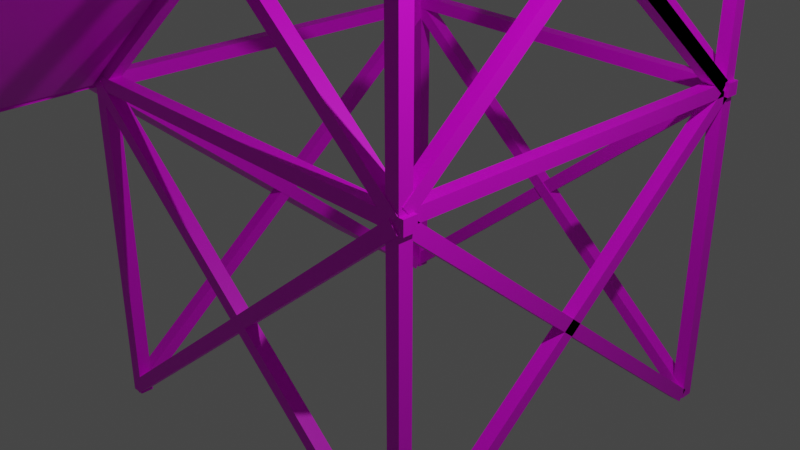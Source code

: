 # Source: firewatchtower.blend  (saved by Blender 3.4.6; exported with 4.5.12 LTS)
import bpy
from mathutils import Matrix  # noqa: F401  (used for matrix-valued properties, if any)

bpy.ops.wm.read_factory_settings(use_empty=True)
scene = bpy.context.scene
scene.name = 'Scene'

# ---- collections
col_collection = bpy.data.collections.new('Collection'); scene.collection.children.link(col_collection)

# ---- images (referenced by path relative to the original .blend; pixels are not part of the script)
import os
ASSET_DIR = os.environ.get("B2B_ASSET_DIR", "")  # directory of the original .blend (textures are referenced by path, not embedded)
HERE = os.path.dirname(os.path.abspath(__file__))  # packed textures are extracted next to this script under _unpacked/

def load_image(name, relpath, width, height, colorspace="sRGB"):
    """Load a texture the original file referenced (path relative to the .blend, or extracted next to this script)."""
    p = next((c for c in (os.path.join(HERE, relpath), os.path.join(ASSET_DIR, relpath)) if relpath and os.path.exists(c)), "")
    if p:
        img = bpy.data.images.load(p, check_existing=True)
        img.name = name
    else:  # same state as the original file: an image datablock whose file is absent (Cycles renders it pink)
        img = bpy.data.images.new(name, width, height)
        img.source = "FILE"
        img.filepath = "//" + (relpath or name)
    img.colorspace_settings.name = colorspace
    return img
img_firwatchtexture_png = load_image('firwatchtexture.png', 'firwatchtexture.png', 1024, 1024, 'sRGB')

# ---- materials (node trees are filled in below, after node groups)
mat_material = bpy.data.materials.new('Material')
mat_material.alpha_threshold = 0.0
mat_material.use_transparent_shadow = False
mat_material.roughness = 0.5
mat_material.line_color = (0.0, 0.0, 0.0, 1.0)

# ---- material node trees
mat_material.use_nodes = True; mat_material.node_tree.nodes.clear()
_N = mat_material.node_tree.nodes; _L = mat_material.node_tree.links
n0 = _N.new('ShaderNodeOutputMaterial'); n0.name = 'Material Output'; n0.location = (300, 300)
n1 = _N.new('ShaderNodeBsdfPrincipled'); n1.name = 'Principled BSDF'; n1.location = (10, 300)
n1.distribution = 'GGX'
n1.subsurface_method = 'RANDOM_WALK_SKIN'
n1.inputs[3].default_value = 1.45
n1.inputs[27].default_value = (0.0, 0.0, 0.0, 1.0)
n1.inputs[28].default_value = 1.0
n2 = _N.new('ShaderNodeTexImage'); n2.name = 'Image Texture'; n2.location = (-396, 219)
n2.image = img_firwatchtexture_png
n2.interpolation = 'Closest'
_L.new(n1.outputs[0], n0.inputs[0])
_L.new(n2.outputs[0], n1.inputs[0])
n0.is_active_output = True

# ---- world
world_world = bpy.data.worlds.new('World'); scene.world = world_world
world_world.use_nodes = True; world_world.node_tree.nodes.clear()
_N = world_world.node_tree.nodes; _L = world_world.node_tree.links
n0 = _N.new('ShaderNodeOutputWorld'); n0.name = 'World Output'; n0.location = (300, 300)
n1 = _N.new('ShaderNodeBackground'); n1.name = 'Background'; n1.location = (10, 300)
n1.inputs[0].default_value = (0.05088, 0.05088, 0.05088, 1.0)
_L.new(n1.outputs[0], n0.inputs[0])
n0.is_active_output = True
world_world.color = (0.05088, 0.05088, 0.05088)
world_world.use_sun_shadow = False
world_world.sun_shadow_jitter_overblur = 0.0

# ---- cameras
cam_camera = bpy.data.cameras.new('Camera')
cam_camera.clip_end = 100.0
cam_camera.ortho_scale = 7.314

# ---- lights
light_light = bpy.data.lights.new('Light', 'POINT')
light_light.transmission_factor = 0.0
light_light.energy = 1000.0
light_light.shadow_soft_size = 0.1
light_light.shadow_maximum_resolution = 0.006
light_light.use_absolute_resolution = True

# ---- meshes
me_cube = bpy.data.meshes.new('Cube')
me_cube.from_pydata([(1.0, 1.0, 1.0), (1.0, 1.0, -1.0), (1.0, -1.0, 1.0), (1.0, -1.0, -1.0), (-1.0, 1.0, 1.0), (-1.0, 1.0, -1.0), (-1.0, -1.0, 1.0), (-1.0, -1.0, -1.0), (-56.81, 1.0, 1.0), (-56.81, 1.0, -1.0), (-56.81, -1.0, 1.0), (-56.81, -1.0, -1.0), (-58.81, 1.0, 1.0), (-58.81, 1.0, -1.0), (-58.81, -1.0, 1.0), (-58.81, -1.0, -1.0), (-56.81, 60.6, 1.0), (-56.81, 60.6, -1.0), (-56.81, 58.6, 1.0), (-56.81, 58.6, -1.0), (-58.81, 60.6, 1.0), (-58.81, 60.6, -1.0), (-58.81, 58.6, 1.0), (-58.81, 58.6, -1.0), (1.01, 60.6, 1.0), (1.01, 60.6, -1.0), (1.01, 58.6, 1.0), (1.01, 58.6, -1.0), (-0.9898, 60.6, 1.0), (-0.9898, 60.6, -1.0), (-0.9898, 58.6, 1.0), (-0.9898, 58.6, -1.0), (1.01, 60.56, -0.02445), (1.01, -0.9696, -0.01555), (1.01, 60.57, 0.01555), (1.01, -0.9607, 0.02445), (-0.9898, 60.56, -0.02445), (-0.9898, -0.9696, -0.01555), (-0.9898, 60.57, 0.01555), (-0.9898, -0.9607, 0.02445), (1.01, 57.84, -0.0117), (1.01, -0.5456, 0.968), (1.01, 59.12, 0.01898), (1.01, 0.7378, 0.9987), (-0.9898, 57.84, -0.0117), (-0.9898, -0.5456, 0.968), (-0.9898, 59.12, 0.01898), (-0.9898, 0.7378, 0.9987), (1.01, 57.84, -0.0117), (1.01, -0.5406, 0.968), (1.01, 59.13, 0.01898), (1.01, 0.7427, 0.9987), (-0.9898, 57.84, -0.0117), (-0.9898, -0.5406, 0.968), (-0.9898, 59.13, 0.01898), (-0.9898, 0.7427, 0.9987), (-56.9, 57.84, -0.0117), (-56.9, -0.5406, 0.968), (-56.9, 59.13, 0.01898), (-56.9, 0.7427, 0.9987), (-58.9, 57.84, -0.0117), (-58.9, -0.5406, 0.968), (-58.9, 59.13, 0.01898), (-58.9, 0.7427, 0.9987), (-0.3398, -1.104, -0.01194), (-58.71, -0.9428, 0.968), (0.9438, -1.121, 0.01873), (-57.43, -0.9607, 0.9987), (-0.325, 0.8963, -0.01172), (-58.7, 1.057, 0.9682), (0.9586, 0.8784, 0.01895), (-57.41, 1.039, 0.9989), (-57.41, 60.69, 0.9989), (0.9586, 60.53, 0.01895), (-58.7, 60.71, 0.9682), (-0.325, 60.54, -0.01172), (-57.43, 58.69, 0.9987), (0.9438, 58.53, 0.01873), (-58.71, 58.71, 0.968), (-0.3398, 58.54, -0.01194), (-56.97, 60.56, -0.02445), (-56.97, -0.9696, -0.01555), (-56.97, 60.57, 0.01555), (-56.97, -0.9607, 0.02445), (-58.97, 60.56, -0.02445), (-58.97, -0.9696, -0.01555), (-58.97, 60.57, 0.01555), (-58.97, -0.9607, 0.02445), (1.651, -0.9793, -0.02445), (-59.88, -1.014, -0.01555), (1.66, -0.9793, 0.01555), (-59.87, -1.014, 0.02445), (1.65, 1.021, -0.02445), (-59.88, 0.9857, -0.01555), (1.659, 1.021, 0.01555), (-59.87, 0.9857, 0.02445), (1.651, 58.61, -0.02445), (-59.88, 58.58, -0.01555), (1.66, 58.61, 0.01555), (-59.87, 58.58, 0.02445), (1.65, 60.61, -0.02445), (-59.88, 60.58, -0.01555), (1.659, 60.61, 0.01555), (-59.87, 60.58, 0.02445), (1.651, 58.61, 0.961), (-59.88, 58.58, 0.9699), (1.66, 58.61, 1.001), (-59.87, 58.58, 1.01), (1.65, 60.61, 0.961), (-59.88, 60.58, 0.9699), (1.659, 60.61, 1.001), (-59.87, 60.58, 1.01), (22.77, -1.725, 1.004), (-81.34, -1.76, 1.013), (22.78, -1.725, 1.099), (-81.33, -1.76, 1.108), (22.77, 82.55, 1.004), (-81.34, 82.51, 1.013), (22.78, 82.55, 1.099), (-81.33, 82.51, 1.108), (1.01, 57.84, -1.004), (1.01, -0.5456, -0.02427), (1.01, 59.12, -0.9733), (1.01, 0.7378, 0.006413), (-0.9898, 57.84, -1.004), (-0.9898, -0.5456, -0.02427), (-0.9898, 59.12, -0.9733), (-0.9898, 0.7378, 0.006413), (-56.87, 57.84, -1.004), (-56.87, -0.5456, -0.02427), (-56.87, 59.12, -0.9733), (-56.87, 0.7378, 0.006413), (-58.87, 57.84, -1.004), (-58.87, -0.5456, -0.02427), (-58.87, 59.12, -0.9733), (-58.87, 0.7378, 0.006413), (-57.41, 60.69, 0.008055), (0.9586, 60.53, -0.9719), (-58.7, 60.71, -0.02262), (-0.325, 60.54, -1.003), (-57.43, 58.69, 0.007835), (0.9438, 58.53, -0.9721), (-58.71, 58.71, -0.02284), (-0.3398, 58.54, -1.003), (-58.6, 60.65, 0.01989), (-0.1548, 60.49, 0.998), (-57.32, 60.67, -0.01075), (1.131, 60.51, 0.9674), (-58.59, 58.65, 0.01956), (-0.1465, 58.49, 0.9977), (-57.31, 58.67, -0.01108), (1.139, 58.51, 0.9671), (-58.6, 1.042, 0.01989), (-0.1548, 0.8813, 0.998), (-57.32, 1.06, -0.01075), (1.131, 0.8992, 0.9674), (-58.59, -0.9578, 0.01956), (-0.1465, -1.119, 0.9977), (-57.31, -0.9399, -0.01108), (1.139, -1.101, 0.9671), (-58.9, -0.5261, 0.03536), (-58.9, 57.82, 1.016), (-58.9, 0.7626, 0.004773), (-58.9, 59.11, 0.9853), (-56.9, -0.5261, 0.03536), (-56.9, 57.82, 1.016), (-56.9, 0.7626, 0.004773), (-56.9, 59.11, 0.9853), (-0.8902, -0.5261, 0.03536), (-0.8902, 57.82, 1.016), (-0.8902, 0.7626, 0.004773), (-0.8902, 59.11, 0.9853), (1.11, -0.5261, 0.03536), (1.11, 57.82, 1.016), (1.11, 0.7626, 0.004773), (1.11, 59.11, 0.9853), (1.01, 59.53, -0.03455), (1.01, 0.3105, -0.994), (1.01, 58.27, -0.003501), (1.01, -0.9507, -0.963), (-0.9898, 59.53, -0.03455), (-0.9898, 0.3105, -0.994), (-0.9898, 58.27, -0.003501), (-0.9898, -0.9507, -0.963), (-56.95, 59.53, -0.03455), (-56.95, 0.3105, -0.994), (-56.95, 58.27, -0.003501), (-56.95, -0.9507, -0.963), (-58.95, 59.53, -0.03455), (-58.95, 0.3105, -0.994), (-58.95, 58.27, -0.003501), (-58.95, -0.9507, -0.963), (-57.41, 0.9122, 0.008055), (0.9586, 0.7514, -0.9719), (-58.7, 0.9301, -0.02262), (-0.325, 0.7693, -1.003), (-57.43, -1.088, 0.007835), (0.9438, -1.249, -0.9721), (-58.71, -1.07, -0.02284), (-0.3398, -1.231, -1.003), (-58.75, 0.9122, -0.971), (-0.2998, 0.7514, 0.007193), (-57.46, 0.9301, -1.002), (0.9858, 0.7693, -0.02345), (-58.74, -1.088, -0.9713), (-0.2916, -1.249, 0.006864), (-57.45, -1.07, -1.002), (0.994, -1.231, -0.02378), (-58.75, 60.85, -0.971), (-0.2998, 60.69, 0.007193), (-57.46, 60.87, -1.002), (0.9858, 60.71, -0.02345), (-58.74, 58.85, -0.9713), (-0.2916, 58.69, 0.006864), (-57.45, 58.87, -1.002), (0.994, 58.71, -0.02378), (1.651, -0.7277, 0.961), (-59.88, -0.7627, 0.9699), (1.66, -0.7277, 1.001), (-59.87, -0.7627, 1.01), (1.65, 1.272, 0.961), (-59.88, 1.237, 0.9699), (1.659, 1.272, 1.001), (-59.87, 1.237, 1.01), (1.43, 60.75, 0.961), (1.952, -0.7726, 0.9699), (1.43, 60.76, 1.001), (1.952, -0.7637, 1.01), (-0.5694, 60.73, 0.961), (-0.04796, -0.7895, 0.9699), (-0.5695, 60.74, 1.001), (-0.04804, -0.7806, 1.01), (-57.14, 60.75, 0.961), (-56.62, -0.7726, 0.9699), (-57.14, 60.76, 1.001), (-56.62, -0.7637, 1.01), (-59.14, 60.73, 0.961), (-58.62, -0.7895, 0.9699), (-59.14, 60.74, 1.001), (-58.62, -0.7806, 1.01), (0.9992, -1.66, 1.104), (-59.57, -1.68, 1.112), (1.004, -0.763, 1.695), (-58.22, -0.7833, 1.704), (0.9986, 60.13, 1.104), (-59.57, 60.11, 1.112), (1.004, 59.63, 1.695), (-58.22, 59.61, 1.704), (-69.73, 70.71, 1.752), (13.0, 70.74, 1.743), (-69.73, 70.71, 1.707), (13.0, 70.74, 1.698), (-69.72, -14.13, 1.752), (13.0, -14.11, 1.743), (-69.73, -14.13, 1.707), (13.0, -14.11, 1.698), (-69.58, -14.13, 1.752), (13.0, 69.8, 1.743), (-69.73, 70.22, 1.752), (-28.24, 28.16, 2.005), (-59.0, 57.84, -1.004), (-59.0, -0.5456, -0.02427), (-59.0, 59.12, -0.9733), (-59.0, 0.7378, 0.006413), (-80.02, 57.84, -1.004), (-80.02, -0.5456, -0.02427), (-80.02, 59.12, -0.9733), (-80.02, 0.7378, 0.006413), (-59.67, 0.6574, -0.02178), (-59.67, -22.43, -0.0245), (-59.67, 0.5855, 0.01819), (-59.67, -22.5, 0.01548), (-79.78, 0.6574, -0.02178), (-79.78, -22.43, -0.0245), (-79.78, 0.5855, 0.01819), (-79.78, -22.5, 0.01548), (-58.78, -1.502, -0.007757), (-0.1319, -1.655, 0.9859), (-60.06, -1.495, 0.02292), (-1.412, -1.69, 1.014), (-58.89, -22.52, -0.007757), (-0.2492, -22.68, 0.9859), (-60.18, -22.52, 0.02292), (-1.533, -22.67, 1.017), (-81.33, -1.915, 1.108), (-36.45, -1.88, 1.099), (-81.34, -1.915, 1.013), (-36.46, -1.88, 1.004), (0.885, -1.975, 1.006), (-81.33, -23.25, 1.108), (-36.45, -23.22, 1.099), (-81.34, -23.25, 1.013), (-36.46, -23.22, 1.004), (-1.392, -1.776, 1.105), (22.82, -1.698, 1.099), (-1.403, -1.733, 1.013), (22.81, -1.698, 1.004), (-1.39, -23.12, 1.105), (22.82, -23.04, 1.099), (-1.399, -23.12, 1.01), (22.81, -23.04, 1.004), (-57.25, 53.75, 1.653), (-57.99, 53.75, 1.313), (-57.25, 33.75, 1.653), (-57.99, 33.75, 1.313), (-58.89, 53.75, 1.654), (-59.63, 53.75, 1.315), (-58.89, 33.75, 1.654), (-59.63, 33.75, 1.315), (-57.25, 24.2, 1.653), (-57.99, 24.2, 1.313), (-57.25, 4.198, 1.653), (-57.99, 4.198, 1.313), (-58.89, 24.2, 1.654), (-59.63, 24.2, 1.315), (-58.89, 4.198, 1.654), (-59.63, 4.198, 1.315), (1.462, 53.75, 1.654), (1.887, 53.75, 1.314), (1.462, 33.75, 1.654), (1.887, 33.75, 1.314), (-0.1845, 53.75, 1.653), (0.24, 53.75, 1.314), (-0.1845, 33.75, 1.653), (0.24, 33.75, 1.314), (1.462, 24.2, 1.654), (1.887, 24.2, 1.314), (1.462, 4.198, 1.654), (1.887, 4.198, 1.314), (-0.1845, 24.2, 1.653), (0.24, 24.2, 1.314), (-0.1845, 4.198, 1.653), (0.24, 4.198, 1.314), (-53.4, 0.1731, 1.653), (-53.41, -0.5673, 1.313), (-33.4, -0.1583, 1.653), (-33.42, -0.8986, 1.313), (-53.43, -1.473, 1.654), (-53.44, -2.213, 1.315), (-33.43, -1.804, 1.654), (-33.44, -2.544, 1.315), (-23.85, -0.3166, 1.653), (-23.86, -1.057, 1.313), (-3.853, -0.6479, 1.653), (-3.865, -1.388, 1.313), (-23.88, -1.962, 1.654), (-23.89, -2.703, 1.315), (-3.88, -2.294, 1.654), (-3.893, -3.034, 1.315), (-53.4, 60.46, 1.655), (-53.41, 60.7, 1.315), (-33.4, 60.12, 1.654), (-33.42, 60.37, 1.314), (-53.43, 58.81, 1.654), (-53.44, 59.05, 1.314), (-33.43, 58.48, 1.654), (-33.44, 58.72, 1.314), (-23.85, 60.86, 1.654), (-23.86, 61.11, 1.314), (-3.853, 60.53, 1.654), (-3.865, 60.78, 1.314), (-23.88, 59.21, 1.653), (-23.89, 59.46, 1.314), (-3.88, 58.88, 1.653), (-3.893, 59.13, 1.313)], [], [(0, 4, 6, 2), (3, 2, 6, 7), (7, 6, 4, 5), (5, 1, 3, 7), (1, 0, 2, 3), (5, 4, 0, 1), (8, 12, 14, 10), (11, 10, 14, 15), (15, 14, 12, 13), (13, 9, 11, 15), (9, 8, 10, 11), (13, 12, 8, 9), (16, 20, 22, 18), (19, 18, 22, 23), (23, 22, 20, 21), (21, 17, 19, 23), (17, 16, 18, 19), (21, 20, 16, 17), (24, 28, 30, 26), (27, 26, 30, 31), (31, 30, 28, 29), (29, 25, 27, 31), (25, 24, 26, 27), (29, 28, 24, 25), (32, 36, 38, 34), (35, 34, 38, 39), (39, 38, 36, 37), (37, 33, 35, 39), (33, 32, 34, 35), (37, 36, 32, 33), (40, 44, 46, 42), (43, 42, 46, 47), (47, 46, 44, 45), (45, 41, 43, 47), (41, 40, 42, 43), (45, 44, 40, 41), (48, 52, 54, 50), (51, 50, 54, 55), (55, 54, 52, 53), (53, 49, 51, 55), (49, 48, 50, 51), (53, 52, 48, 49), (56, 60, 62, 58), (59, 58, 62, 63), (63, 62, 60, 61), (61, 57, 59, 63), (57, 56, 58, 59), (61, 60, 56, 57), (64, 68, 70, 66), (67, 66, 70, 71), (71, 70, 68, 69), (69, 65, 67, 71), (65, 64, 66, 67), (69, 68, 64, 65), (74, 78, 76, 72), (76, 77, 73, 72), (79, 75, 73, 77), (72, 73, 75, 74), (78, 79, 77, 76), (74, 75, 79, 78), (80, 84, 86, 82), (83, 82, 86, 87), (87, 86, 84, 85), (85, 81, 83, 87), (81, 80, 82, 83), (85, 84, 80, 81), (88, 92, 94, 90), (91, 90, 94, 95), (95, 94, 92, 93), (93, 89, 91, 95), (89, 88, 90, 91), (93, 92, 88, 89), (96, 100, 102, 98), (99, 98, 102, 103), (103, 102, 100, 101), (101, 97, 99, 103), (97, 96, 98, 99), (101, 100, 96, 97), (104, 108, 110, 106), (107, 106, 110, 111), (111, 110, 108, 109), (109, 105, 107, 111), (105, 104, 106, 107), (109, 108, 104, 105), (112, 116, 118, 114), (115, 114, 118, 119), (119, 118, 116, 117), (117, 113, 115, 119), (113, 112, 114, 115), (117, 116, 112, 113), (120, 124, 126, 122), (123, 122, 126, 127), (127, 126, 124, 125), (125, 121, 123, 127), (121, 120, 122, 123), (125, 124, 120, 121), (128, 132, 134, 130), (131, 130, 134, 135), (135, 134, 132, 133), (133, 129, 131, 135), (129, 128, 130, 131), (133, 132, 128, 129), (138, 142, 140, 136), (140, 141, 137, 136), (143, 139, 137, 141), (136, 137, 139, 138), (142, 143, 141, 140), (138, 139, 143, 142), (146, 150, 148, 144), (148, 149, 145, 144), (151, 147, 145, 149), (144, 145, 147, 146), (150, 151, 149, 148), (146, 147, 151, 150), (154, 158, 156, 152), (156, 157, 153, 152), (159, 155, 153, 157), (152, 153, 155, 154), (158, 159, 157, 156), (154, 155, 159, 158), (166, 167, 165, 164), (162, 166, 164, 160), (162, 163, 167, 166), (167, 163, 161, 165), (160, 161, 163, 162), (164, 165, 161, 160), (174, 175, 173, 172), (170, 174, 172, 168), (170, 171, 175, 174), (175, 171, 169, 173), (168, 169, 171, 170), (172, 173, 169, 168), (176, 180, 182, 178), (179, 178, 182, 183), (183, 182, 180, 181), (181, 177, 179, 183), (177, 176, 178, 179), (181, 180, 176, 177), (184, 188, 190, 186), (187, 186, 190, 191), (191, 190, 188, 189), (189, 185, 187, 191), (185, 184, 186, 187), (189, 188, 184, 185), (194, 198, 196, 192), (196, 197, 193, 192), (199, 195, 193, 197), (192, 193, 195, 194), (198, 199, 197, 196), (194, 195, 199, 198), (202, 206, 204, 200), (204, 205, 201, 200), (207, 203, 201, 205), (200, 201, 203, 202), (206, 207, 205, 204), (202, 203, 207, 206), (210, 214, 212, 208), (212, 213, 209, 208), (215, 211, 209, 213), (208, 209, 211, 210), (214, 215, 213, 212), (210, 211, 215, 214), (216, 220, 222, 218), (219, 218, 222, 223), (223, 222, 220, 221), (221, 217, 219, 223), (217, 216, 218, 219), (221, 220, 216, 217), (224, 228, 230, 226), (227, 226, 230, 231), (231, 230, 228, 229), (229, 225, 227, 231), (225, 224, 226, 227), (229, 228, 224, 225), (232, 236, 238, 234), (235, 234, 238, 239), (239, 238, 236, 237), (237, 233, 235, 239), (233, 232, 234, 235), (237, 236, 232, 233), (240, 244, 246, 242), (243, 242, 246, 247), (247, 246, 244, 245), (245, 241, 243, 247), (241, 240, 242, 243), (245, 244, 240, 241), (252, 256, 259, 258), (250, 254, 252, 258, 248), (255, 251, 249, 257, 253), (248, 249, 251, 250), (250, 251, 255, 254), (254, 255, 253, 256, 252), (258, 259, 257, 249, 248), (257, 259, 253), (253, 259, 256), (260, 264, 266, 262), (263, 262, 266, 267), (267, 266, 264, 265), (265, 261, 263, 267), (261, 260, 262, 263), (265, 264, 260, 261), (268, 272, 274, 270), (271, 270, 274, 275), (275, 274, 272, 273), (273, 269, 271, 275), (269, 268, 270, 271), (273, 272, 268, 269), (276, 280, 282, 278), (279, 278, 282, 283), (283, 282, 280, 281), (281, 277, 279, 283), (277, 276, 278, 279), (281, 280, 276, 277), (284, 285, 287, 286), (286, 291, 289, 284), (292, 287, 285, 290), (291, 292, 290, 289), (286, 287, 292, 291), (289, 290, 285, 284), (293, 294, 296, 295), (295, 299, 297, 293), (300, 296, 294, 298), (299, 300, 298, 297), (295, 296, 300, 299), (297, 298, 294, 293), (304, 303, 307, 308), (306, 305, 301, 302), (308, 307, 305, 306), (302, 301, 303, 304), (306, 302, 304, 308), (301, 305, 307, 303), (312, 311, 315, 316), (314, 313, 309, 310), (316, 315, 313, 314), (310, 309, 311, 312), (314, 310, 312, 316), (309, 313, 315, 311), (320, 319, 323, 324), (322, 321, 317, 318), (324, 323, 321, 322), (318, 317, 319, 320), (322, 318, 320, 324), (317, 321, 323, 319), (328, 327, 331, 332), (330, 329, 325, 326), (332, 331, 329, 330), (326, 325, 327, 328), (330, 326, 328, 332), (325, 329, 331, 327), (336, 335, 339, 340), (338, 337, 333, 334), (340, 339, 337, 338), (334, 333, 335, 336), (338, 334, 336, 340), (333, 337, 339, 335), (344, 343, 347, 348), (346, 345, 341, 342), (348, 347, 345, 346), (342, 341, 343, 344), (346, 342, 344, 348), (341, 345, 347, 343), (352, 351, 355, 356), (354, 353, 349, 350), (356, 355, 353, 354), (350, 349, 351, 352), (354, 350, 352, 356), (349, 353, 355, 351), (360, 359, 363, 364), (362, 361, 357, 358), (364, 363, 361, 362), (358, 357, 359, 360), (362, 358, 360, 364), (357, 361, 363, 359)])
_uv = me_cube.uv_layers.new(name='UVMap')
_uv.uv.foreach_set('vector', [0.05796, 0.5579, 0.03384, 0.5579, 0.03384, 0.5338, 0.05796, 0.5338, 0.08208, 0.5338, 0.05796, 0.5338, 0.05796, 0.5097, 0.08208, 0.5097, 0.08208, 0.6061, 0.05796, 0.6061, 0.05796, 0.582, 0.08208, 0.582, 0.1062, 0.5579, 0.08208, 0.5579, 0.08208, 0.5338, 0.1062, 0.5338, 0.08208, 0.5579, 0.05796, 0.5579, 0.05796, 0.5338, 0.08208, 0.5338, 0.08208, 0.582, 0.05796, 0.582, 0.05796, 0.5579, 0.08208, 0.5579, 0.1312, 0.5579, 0.1071, 0.5579, 0.1071, 0.5338, 0.1312, 0.5338, 0.1553, 0.5338, 0.1312, 0.5338, 0.1312, 0.5097, 0.1553, 0.5097, 0.1553, 0.6061, 0.1312, 0.6061, 0.1312, 0.582, 0.1553, 0.582, 0.1794, 0.5579, 0.1553, 0.5579, 0.1553, 0.5338, 0.1794, 0.5338, 0.1553, 0.5579, 0.1312, 0.5579, 0.1312, 0.5338, 0.1553, 0.5338, 0.1553, 0.582, 0.1312, 0.582, 0.1312, 0.5579, 0.1553, 0.5579, 0.05796, 0.6552, 0.03384, 0.6552, 0.03384, 0.6311, 0.05796, 0.6311, 0.08208, 0.6311, 0.05796, 0.6311, 0.05796, 0.607, 0.08208, 0.607, 0.08208, 0.7035, 0.05796, 0.7035, 0.05796, 0.6794, 0.08208, 0.6794, 0.1062, 0.6552, 0.08208, 0.6552, 0.08208, 0.6311, 0.1062, 0.6311, 0.08208, 0.6552, 0.05796, 0.6552, 0.05796, 0.6311, 0.08208, 0.6311, 0.08208, 0.6794, 0.05796, 0.6794, 0.05796, 0.6552, 0.08208, 0.6552, 0.1312, 0.6552, 0.1071, 0.6552, 0.1071, 0.6311, 0.1312, 0.6311, 0.1553, 0.6311, 0.1312, 0.6311, 0.1312, 0.607, 0.1553, 0.607, 0.1553, 0.7035, 0.1312, 0.7035, 0.1312, 0.6794, 0.1553, 0.6794, 0.1794, 0.6552, 0.1553, 0.6552, 0.1553, 0.6311, 0.1794, 0.6311, 0.1553, 0.6552, 0.1312, 0.6552, 0.1312, 0.6311, 0.1553, 0.6311, 0.1553, 0.6794, 0.1312, 0.6794, 0.1312, 0.6552, 0.1553, 0.6552, 0.2044, 0.5579, 0.1803, 0.5579, 0.1803, 0.5338, 0.2044, 0.5338, 0.2285, 0.5338, 0.2044, 0.5338, 0.2044, 0.5097, 0.2285, 0.5097, 0.2285, 0.6061, 0.2044, 0.6061, 0.2044, 0.582, 0.2285, 0.582, 0.2526, 0.5579, 0.2285, 0.5579, 0.2285, 0.5338, 0.2526, 0.5338, 0.2285, 0.5579, 0.2044, 0.5579, 0.2044, 0.5338, 0.2285, 0.5338, 0.2285, 0.582, 0.2044, 0.582, 0.2044, 0.5579, 0.2285, 0.5579, 0.2928, 0.25, 0.2515, 0.25, 0.2515, 0.2087, 0.2928, 0.2087, 0.3341, 0.2087, 0.2928, 0.2087, 0.2928, 0.1674, 0.3341, 0.1674, 0.3341, 0.3326, 0.2928, 0.3326, 0.2928, 0.2913, 0.3341, 0.2913, 0.3754, 0.25, 0.3341, 0.25, 0.3341, 0.2087, 0.3754, 0.2087, 0.3341, 0.25, 0.2928, 0.25, 0.2928, 0.2087, 0.3341, 0.2087, 0.3341, 0.2913, 0.2928, 0.2913, 0.2928, 0.25, 0.3341, 0.25, 0.05796, 0.7526, 0.03384, 0.7526, 0.03384, 0.7284, 0.05796, 0.7284, 0.08208, 0.7284, 0.05796, 0.7284, 0.05796, 0.7043, 0.08208, 0.7043, 0.08208, 0.8008, 0.05796, 0.8008, 0.05796, 0.7767, 0.08208, 0.7767, 0.1062, 0.7526, 0.08208, 0.7526, 0.08208, 0.7284, 0.1062, 0.7284, 0.08208, 0.7526, 0.05796, 0.7526, 0.05796, 0.7284, 0.08208, 0.7284, 0.08208, 0.7767, 0.05796, 0.7767, 0.05796, 0.7526, 0.08208, 0.7526, 0.1312, 0.7526, 0.1071, 0.7526, 0.1071, 0.7284, 0.1312, 0.7284, 0.1553, 0.7284, 0.1312, 0.7284, 0.1312, 0.7043, 0.1553, 0.7043, 0.1553, 0.8008, 0.1312, 0.8008, 0.1312, 0.7767, 0.1553, 0.7767, 0.1794, 0.7526, 0.1553, 0.7526, 0.1553, 0.7284, 0.1794, 0.7284, 0.1553, 0.7526, 0.1312, 0.7526, 0.1312, 0.7284, 0.1553, 0.7284, 0.1553, 0.7767, 0.1312, 0.7767, 0.1312, 0.7526, 0.1553, 0.7526, 0.2044, 0.7526, 0.1803, 0.7526, 0.1803, 0.7284, 0.2044, 0.7284, 0.2285, 0.7284, 0.2044, 0.7284, 0.2044, 0.7043, 0.2285, 0.7043, 0.2285, 0.8008, 0.2044, 0.8008, 0.2044, 0.7767, 0.2285, 0.7767, 0.2526, 0.7526, 0.2285, 0.7526, 0.2285, 0.7284, 0.2526, 0.7284, 0.2285, 0.7526, 0.2044, 0.7526, 0.2044, 0.7284, 0.2285, 0.7284, 0.2285, 0.7767, 0.2044, 0.7767, 0.2044, 0.7526, 0.2285, 0.7526, 0.3258, 0.5579, 0.3017, 0.5579, 0.3017, 0.5338, 0.3258, 0.5338, 0.3017, 0.5338, 0.2776, 0.5338, 0.2776, 0.5097, 0.3017, 0.5097, 0.2776, 0.5579, 0.2535, 0.5579, 0.2535, 0.5338, 0.2776, 0.5338, 0.3017, 0.6061, 0.2776, 0.6061, 0.2776, 0.582, 0.3017, 0.582, 0.3017, 0.5579, 0.2776, 0.5579, 0.2776, 0.5338, 0.3017, 0.5338, 0.3017, 0.582, 0.2776, 0.582, 0.2776, 0.5579, 0.3017, 0.5579, 0.2776, 0.6552, 0.2535, 0.6552, 0.2535, 0.6311, 0.2776, 0.6311, 0.3017, 0.6311, 0.2776, 0.6311, 0.2776, 0.607, 0.3017, 0.607, 0.3017, 0.7035, 0.2776, 0.7035, 0.2776, 0.6794, 0.3017, 0.6794, 0.3258, 0.6552, 0.3017, 0.6552, 0.3017, 0.6311, 0.3258, 0.6311, 0.3017, 0.6552, 0.2776, 0.6552, 0.2776, 0.6311, 0.3017, 0.6311, 0.3017, 0.6794, 0.2776, 0.6794, 0.2776, 0.6552, 0.3017, 0.6552, 0.2776, 0.7526, 0.2535, 0.7526, 0.2535, 0.7284, 0.2776, 0.7284, 0.3017, 0.7284, 0.2776, 0.7284, 0.2776, 0.7043, 0.3017, 0.7043, 0.3017, 0.8008, 0.2776, 0.8008, 0.2776, 0.7767, 0.3017, 0.7767, 0.3258, 0.7526, 0.3017, 0.7526, 0.3017, 0.7284, 0.3258, 0.7284, 0.3017, 0.7526, 0.2776, 0.7526, 0.2776, 0.7284, 0.3017, 0.7284, 0.3017, 0.7767, 0.2776, 0.7767, 0.2776, 0.7526, 0.3017, 0.7526, 0.3508, 0.5579, 0.3267, 0.5579, 0.3267, 0.5338, 0.3508, 0.5338, 0.3749, 0.5338, 0.3508, 0.5338, 0.3508, 0.5097, 0.3749, 0.5097, 0.3749, 0.6061, 0.3508, 0.6061, 0.3508, 0.582, 0.3749, 0.582, 0.3991, 0.5579, 0.3749, 0.5579, 0.3749, 0.5338, 0.3991, 0.5338, 0.3749, 0.5579, 0.3508, 0.5579, 0.3508, 0.5338, 0.3749, 0.5338, 0.3749, 0.582, 0.3508, 0.582, 0.3508, 0.5579, 0.3749, 0.5579, 0.3508, 0.6552, 0.3267, 0.6552, 0.3267, 0.6311, 0.3508, 0.6311, 0.3749, 0.6311, 0.3508, 0.6311, 0.3508, 0.607, 0.3749, 0.607, 0.3749, 0.7035, 0.3508, 0.7035, 0.3508, 0.6794, 0.3749, 0.6794, 0.3991, 0.6552, 0.3749, 0.6552, 0.3749, 0.6311, 0.3991, 0.6311, 0.3749, 0.6552, 0.3508, 0.6552, 0.3508, 0.6311, 0.3749, 0.6311, 0.3749, 0.6794, 0.3508, 0.6794, 0.3508, 0.6552, 0.3749, 0.6552, 0.6903, 0.7575, 0.5695, 0.7575, 0.5695, 0.6367, 0.6903, 0.6367, 0.9945, 0.9931, 0.5107, 0.9931, 0.5107, 0.5092, 0.9945, 0.5092, 0.811, 0.999, 0.6903, 0.999, 0.6903, 0.8782, 0.811, 0.8782, 0.9318, 0.7575, 0.811, 0.7575, 0.811, 0.6367, 0.9318, 0.6367, 0.811, 0.7575, 0.6903, 0.7575, 0.6903, 0.6367, 0.811, 0.6367, 0.811, 0.8782, 0.6903, 0.8782, 0.6903, 0.7575, 0.811, 0.7575, 0.05796, 0.8499, 0.03384, 0.8499, 0.03384, 0.8258, 0.05796, 0.8258, 0.08208, 0.8258, 0.05796, 0.8258, 0.05796, 0.8017, 0.08208, 0.8017, 0.08208, 0.8981, 0.05796, 0.8981, 0.05796, 0.874, 0.08208, 0.874, 0.1062, 0.8499, 0.08208, 0.8499, 0.08208, 0.8258, 0.1062, 0.8258, 0.08208, 0.8499, 0.05796, 0.8499, 0.05796, 0.8258, 0.08208, 0.8258, 0.08208, 0.874, 0.05796, 0.874, 0.05796, 0.8499, 0.08208, 0.8499, 0.1312, 0.8499, 0.1071, 0.8499, 0.1071, 0.8258, 0.1312, 0.8258, 0.1553, 0.8258, 0.1312, 0.8258, 0.1312, 0.8017, 0.1553, 0.8017, 0.1553, 0.8981, 0.1312, 0.8981, 0.1312, 0.874, 0.1553, 0.874, 0.1794, 0.8499, 0.1553, 0.8499, 0.1553, 0.8258, 0.1794, 0.8258, 0.1553, 0.8499, 0.1312, 0.8499, 0.1312, 0.8258, 0.1553, 0.8258, 0.1553, 0.874, 0.1312, 0.874, 0.1312, 0.8499, 0.1553, 0.8499, 0.2526, 0.8499, 0.2285, 0.8499, 0.2285, 0.8258, 0.2526, 0.8258, 0.2285, 0.8258, 0.2044, 0.8258, 0.2044, 0.8017, 0.2285, 0.8017, 0.2044, 0.8499, 0.1803, 0.8499, 0.1803, 0.8258, 0.2044, 0.8258, 0.2285, 0.8981, 0.2044, 0.8981, 0.2044, 0.874, 0.2285, 0.874, 0.2285, 0.8499, 0.2044, 0.8499, 0.2044, 0.8258, 0.2285, 0.8258, 0.2285, 0.874, 0.2044, 0.874, 0.2044, 0.8499, 0.2285, 0.8499, 0.3258, 0.8499, 0.3017, 0.8499, 0.3017, 0.8258, 0.3258, 0.8258, 0.3017, 0.8258, 0.2776, 0.8258, 0.2776, 0.8017, 0.3017, 0.8017, 0.2776, 0.8499, 0.2535, 0.8499, 0.2535, 0.8258, 0.2776, 0.8258, 0.3017, 0.8981, 0.2776, 0.8981, 0.2776, 0.874, 0.3017, 0.874, 0.3017, 0.8499, 0.2776, 0.8499, 0.2776, 0.8258, 0.3017, 0.8258, 0.3017, 0.874, 0.2776, 0.874, 0.2776, 0.8499, 0.3017, 0.8499, 0.3991, 0.8499, 0.3749, 0.8499, 0.3749, 0.8258, 0.3991, 0.8258, 0.3749, 0.8258, 0.3508, 0.8258, 0.3508, 0.8017, 0.3749, 0.8017, 0.3508, 0.8499, 0.3267, 0.8499, 0.3267, 0.8258, 0.3508, 0.8258, 0.3749, 0.8981, 0.3508, 0.8981, 0.3508, 0.874, 0.3749, 0.874, 0.3749, 0.8499, 0.3508, 0.8499, 0.3508, 0.8258, 0.3749, 0.8258, 0.3749, 0.874, 0.3508, 0.874, 0.3508, 0.8499, 0.3749, 0.8499, 0.4481, 0.5579, 0.424, 0.5579, 0.424, 0.5338, 0.4481, 0.5338, 0.4723, 0.5579, 0.4481, 0.5579, 0.4481, 0.5338, 0.4723, 0.5338, 0.4481, 0.582, 0.424, 0.582, 0.424, 0.5579, 0.4481, 0.5579, 0.424, 0.5579, 0.3999, 0.5579, 0.3999, 0.5338, 0.424, 0.5338, 0.4481, 0.6061, 0.424, 0.6061, 0.424, 0.582, 0.4481, 0.582, 0.4481, 0.5338, 0.424, 0.5338, 0.424, 0.5097, 0.4481, 0.5097, 0.4481, 0.6552, 0.424, 0.6552, 0.424, 0.6311, 0.4481, 0.6311, 0.4723, 0.6552, 0.4481, 0.6552, 0.4481, 0.6311, 0.4723, 0.6311, 0.4481, 0.6794, 0.424, 0.6794, 0.424, 0.6552, 0.4481, 0.6552, 0.424, 0.6552, 0.3999, 0.6552, 0.3999, 0.6311, 0.424, 0.6311, 0.4481, 0.7035, 0.424, 0.7035, 0.424, 0.6794, 0.4481, 0.6794, 0.4481, 0.6311, 0.424, 0.6311, 0.424, 0.607, 0.4481, 0.607, 0.424, 0.7526, 0.3999, 0.7526, 0.3999, 0.7284, 0.424, 0.7284, 0.4481, 0.7284, 0.424, 0.7284, 0.424, 0.7043, 0.4481, 0.7043, 0.4481, 0.8008, 0.424, 0.8008, 0.424, 0.7767, 0.4481, 0.7767, 0.4723, 0.7526, 0.4481, 0.7526, 0.4481, 0.7284, 0.4723, 0.7284, 0.4481, 0.7526, 0.424, 0.7526, 0.424, 0.7284, 0.4481, 0.7284, 0.4481, 0.7767, 0.424, 0.7767, 0.424, 0.7526, 0.4481, 0.7526, 0.424, 0.8499, 0.3999, 0.8499, 0.3999, 0.8258, 0.424, 0.8258, 0.4481, 0.8258, 0.424, 0.8258, 0.424, 0.8017, 0.4481, 0.8017, 0.4481, 0.8981, 0.424, 0.8981, 0.424, 0.874, 0.4481, 0.874, 0.4723, 0.8499, 0.4481, 0.8499, 0.4481, 0.8258, 0.4723, 0.8258, 0.4481, 0.8499, 0.424, 0.8499, 0.424, 0.8258, 0.4481, 0.8258, 0.4481, 0.874, 0.424, 0.874, 0.424, 0.8499, 0.4481, 0.8499, 0.1062, 0.9472, 0.08208, 0.9472, 0.08208, 0.9231, 0.1062, 0.9231, 0.08208, 0.9231, 0.05796, 0.9231, 0.05796, 0.899, 0.08208, 0.899, 0.05796, 0.9472, 0.03384, 0.9472, 0.03384, 0.9231, 0.05796, 0.9231, 0.08208, 0.9955, 0.05796, 0.9955, 0.05796, 0.9713, 0.08208, 0.9713, 0.08208, 0.9472, 0.05796, 0.9472, 0.05796, 0.9231, 0.08208, 0.9231, 0.08208, 0.9713, 0.05796, 0.9713, 0.05796, 0.9472, 0.08208, 0.9472, 0.1794, 0.9472, 0.1553, 0.9472, 0.1553, 0.9231, 0.1794, 0.9231, 0.1553, 0.9231, 0.1312, 0.9231, 0.1312, 0.899, 0.1553, 0.899, 0.1312, 0.9472, 0.1071, 0.9472, 0.1071, 0.9231, 0.1312, 0.9231, 0.1553, 0.9955, 0.1312, 0.9955, 0.1312, 0.9713, 0.1553, 0.9713, 0.1553, 0.9472, 0.1312, 0.9472, 0.1312, 0.9231, 0.1553, 0.9231, 0.1553, 0.9713, 0.1312, 0.9713, 0.1312, 0.9472, 0.1553, 0.9472, 0.2526, 0.9472, 0.2285, 0.9472, 0.2285, 0.9231, 0.2526, 0.9231, 0.2285, 0.9231, 0.2044, 0.9231, 0.2044, 0.899, 0.2285, 0.899, 0.2044, 0.9472, 0.1803, 0.9472, 0.1803, 0.9231, 0.2044, 0.9231, 0.2285, 0.9955, 0.2044, 0.9955, 0.2044, 0.9713, 0.2285, 0.9713, 0.2285, 0.9472, 0.2044, 0.9472, 0.2044, 0.9231, 0.2285, 0.9231, 0.2285, 0.9713, 0.2044, 0.9713, 0.2044, 0.9472, 0.2285, 0.9472, 0.2776, 0.9472, 0.2535, 0.9472, 0.2535, 0.9231, 0.2776, 0.9231, 0.3017, 0.9231, 0.2776, 0.9231, 0.2776, 0.899, 0.3017, 0.899, 0.3017, 0.9955, 0.2776, 0.9955, 0.2776, 0.9713, 0.3017, 0.9713, 0.3258, 0.9472, 0.3017, 0.9472, 0.3017, 0.9231, 0.3258, 0.9231, 0.3017, 0.9472, 0.2776, 0.9472, 0.2776, 0.9231, 0.3017, 0.9231, 0.3017, 0.9713, 0.2776, 0.9713, 0.2776, 0.9472, 0.3017, 0.9472, 0.3508, 0.9472, 0.3267, 0.9472, 0.3267, 0.9231, 0.3508, 0.9231, 0.3749, 0.9231, 0.3508, 0.9231, 0.3508, 0.899, 0.3749, 0.899, 0.3749, 0.9955, 0.3508, 0.9955, 0.3508, 0.9713, 0.3749, 0.9713, 0.3991, 0.9472, 0.3749, 0.9472, 0.3749, 0.9231, 0.3991, 0.9231, 0.3749, 0.9472, 0.3508, 0.9472, 0.3508, 0.9231, 0.3749, 0.9231, 0.3749, 0.9713, 0.3508, 0.9713, 0.3508, 0.9472, 0.3749, 0.9472, 0.424, 0.9472, 0.3999, 0.9472, 0.3999, 0.9231, 0.424, 0.9231, 0.4481, 0.9231, 0.424, 0.9231, 0.424, 0.899, 0.4481, 0.899, 0.4481, 0.9955, 0.424, 0.9955, 0.424, 0.9713, 0.4481, 0.9713, 0.4723, 0.9472, 0.4481, 0.9472, 0.4481, 0.9231, 0.4723, 0.9231, 0.4481, 0.9472, 0.424, 0.9472, 0.424, 0.9231, 0.4481, 0.9231, 0.4481, 0.9713, 0.424, 0.9713, 0.424, 0.9472, 0.4481, 0.9472, 0.9924, 0.9924, 0.5121, 0.9924, 0.5121, 0.5121, 0.9924, 0.5121, 0.8139, 0.6281, 0.6927, 0.6281, 0.6927, 0.5069, 0.8139, 0.5069, 0.9897, 0.9889, 0.513, 0.9889, 0.513, 0.5121, 0.9897, 0.5121, 0.9888, 0.9856, 0.5122, 0.9856, 0.5122, 0.5091, 0.9888, 0.5091, 0.8139, 0.7493, 0.6927, 0.7493, 0.6927, 0.6281, 0.8139, 0.6281, 0.8139, 0.8706, 0.6927, 0.8706, 0.6927, 0.7493, 0.8139, 0.7493, 0.02104, 0.9691, 0.02023, 0.9683, 0.01482, 0.5157, 0.4671, 0.5135, 0.4119, 0.2472, 0.3072, 0.2472, 0.3072, 0.1426, 0.4113, 0.1426, 0.4119, 0.1426, 0.2026, 0.2472, 0.09795, 0.2472, 0.09795, 0.1426, 0.09911, 0.1426, 0.2026, 0.1426, 0.3072, 0.4565, 0.2026, 0.4565, 0.2026, 0.3519, 0.3072, 0.3519, 0.3072, 0.3519, 0.2026, 0.3519, 0.2026, 0.2472, 0.3072, 0.2472, 0.3072, 0.2472, 0.2026, 0.2472, 0.2026, 0.1426, 0.307, 0.1426, 0.3072, 0.1426, 0.01512, 0.9656, 0.01184, 0.5133, 0.4603, 0.5039, 0.4654, 0.5089, 0.01777, 0.9682, 0.02396, 0.963, 0.01452, 0.5145, 0.4666, 0.5088, 0.0177, 0.9701, 0.01314, 0.518, 0.4657, 0.5128, 0.6929, 0.7536, 0.5819, 0.7536, 0.5819, 0.6426, 0.6929, 0.6426, 0.804, 0.6426, 0.6929, 0.6426, 0.6929, 0.5315, 0.804, 0.5315, 0.804, 0.9756, 0.6929, 0.9756, 0.6929, 0.8646, 0.804, 0.8646, 0.915, 0.7536, 0.804, 0.7536, 0.804, 0.6426, 0.915, 0.6426, 0.804, 0.7536, 0.6929, 0.7536, 0.6929, 0.6426, 0.804, 0.6426, 0.804, 0.8646, 0.6929, 0.8646, 0.6929, 0.7536, 0.804, 0.7536, 0.6962, 0.7533, 0.5781, 0.7533, 0.5781, 0.6351, 0.6962, 0.6351, 0.8144, 0.6351, 0.6962, 0.6351, 0.6962, 0.5169, 0.8144, 0.5169, 0.8144, 0.9896, 0.6962, 0.9896, 0.6962, 0.8714, 0.8144, 0.8714, 0.9325, 0.7533, 0.8144, 0.7533, 0.8144, 0.6351, 0.9325, 0.6351, 0.8144, 0.7533, 0.6962, 0.7533, 0.6962, 0.6351, 0.8144, 0.6351, 0.8144, 0.8714, 0.6962, 0.8714, 0.6962, 0.7533, 0.8144, 0.7533, 0.69, 0.7559, 0.577, 0.7559, 0.577, 0.6428, 0.69, 0.6428, 0.803, 0.6428, 0.69, 0.6428, 0.69, 0.5298, 0.803, 0.5298, 0.803, 0.9819, 0.69, 0.9819, 0.69, 0.8689, 0.803, 0.8689, 0.9161, 0.7559, 0.803, 0.7559, 0.803, 0.6428, 0.9161, 0.6428, 0.803, 0.7559, 0.69, 0.7559, 0.69, 0.6428, 0.803, 0.6428, 0.803, 0.8689, 0.69, 0.8689, 0.69, 0.7559, 0.803, 0.7559, 0.8099, 0.9864, 0.6944, 0.9864, 0.6944, 0.871, 0.8099, 0.871, 0.9253, 0.7555, 0.8099, 0.7555, 0.8099, 0.6401, 0.9253, 0.6401, 0.6944, 0.7555, 0.579, 0.7555, 0.579, 0.6401, 0.6944, 0.6401, 0.8099, 0.7555, 0.6944, 0.7555, 0.6944, 0.6401, 0.8099, 0.6401, 0.8099, 0.871, 0.6944, 0.871, 0.6944, 0.7555, 0.8099, 0.7555, 0.8099, 0.6401, 0.6944, 0.6401, 0.6944, 0.5247, 0.8099, 0.5247, 0.8019, 0.9833, 0.6855, 0.9833, 0.6855, 0.867, 0.8019, 0.867, 0.9182, 0.7507, 0.8019, 0.7507, 0.8019, 0.6343, 0.9182, 0.6343, 0.6855, 0.7507, 0.5692, 0.7507, 0.5692, 0.6343, 0.6855, 0.6343, 0.8019, 0.7507, 0.6855, 0.7507, 0.6855, 0.6343, 0.8019, 0.6343, 0.8019, 0.867, 0.6855, 0.867, 0.6855, 0.7507, 0.8019, 0.7507, 0.8019, 0.6343, 0.6855, 0.6343, 0.6855, 0.518, 0.8019, 0.518, 0.6284, 0.1199, 0.6284, 0.1196, 0.6287, 0.1196, 0.6287, 0.1199, 0.6281, 0.1171, 0.6281, 0.1168, 0.6284, 0.1168, 0.6284, 0.1171, 0.0294, 0.9659, 0.0294, 0.5261, 0.4692, 0.5261, 0.4692, 0.9659, 0.6281, 0.1196, 0.6284, 0.1196, 0.6284, 0.1199, 0.6281, 0.1199, 0.6284, 0.1183, 0.6284, 0.118, 0.6287, 0.118, 0.6287, 0.1183, 0.6273, 0.1124, 0.6293, 0.1124, 0.6293, 0.1144, 0.6273, 0.1144, 0.6281, 0.1174, 0.6281, 0.1171, 0.6284, 0.1171, 0.6284, 0.1174, 0.6284, 0.1202, 0.6284, 0.1199, 0.6287, 0.1199, 0.6287, 0.1202, 0.02477, 0.9674, 0.02406, 0.5201, 0.4714, 0.5194, 0.4721, 0.9667, 0.6293, 0.1248, 0.6293, 0.1268, 0.6273, 0.1268, 0.6273, 0.1248, 0.6284, 0.1192, 0.6284, 0.1189, 0.6287, 0.1189, 0.6287, 0.1192, 0.6292, 0.1261, 0.6273, 0.1261, 0.6273, 0.1242, 0.6292, 0.1242, 0.6284, 0.1208, 0.6284, 0.1205, 0.6287, 0.1205, 0.6287, 0.1208, 0.6284, 0.1211, 0.6284, 0.1208, 0.6287, 0.1208, 0.6287, 0.1211, 0.6292, 0.1241, 0.6273, 0.1241, 0.6273, 0.1222, 0.6292, 0.1222, 0.01831, 0.9666, 0.01831, 0.5095, 0.4754, 0.5095, 0.4754, 0.9666, 0.6284, 0.1189, 0.6284, 0.1186, 0.6287, 0.1186, 0.6287, 0.1189, 0.6292, 0.1142, 0.6273, 0.1142, 0.6273, 0.1123, 0.6292, 0.1123, 0.6281, 0.118, 0.6281, 0.1177, 0.6284, 0.1177, 0.6284, 0.118, 0.6281, 0.1183, 0.6281, 0.118, 0.6284, 0.118, 0.6284, 0.1183, 0.6292, 0.1123, 0.6273, 0.1123, 0.6273, 0.1104, 0.6292, 0.1104, 0.02629, 0.963, 0.02522, 0.5233, 0.4649, 0.5222, 0.466, 0.9619, 0.6284, 0.118, 0.6284, 0.1177, 0.6287, 0.1177, 0.6287, 0.118, 0.6273, 0.1207, 0.6293, 0.1207, 0.6293, 0.1227, 0.6273, 0.1227, 0.6281, 0.1192, 0.6281, 0.1189, 0.6284, 0.1189, 0.6284, 0.1192, 0.6281, 0.1189, 0.6281, 0.1186, 0.6284, 0.1186, 0.6284, 0.1189, 0.02701, 0.9627, 0.02701, 0.5206, 0.4691, 0.5206, 0.4691, 0.9627, 0.6281, 0.1205, 0.6284, 0.1205, 0.6284, 0.1208, 0.6281, 0.1208, 0.6284, 0.1177, 0.6284, 0.1174, 0.6287, 0.1174, 0.6287, 0.1177, 0.6281, 0.1214, 0.6281, 0.1211, 0.6284, 0.1211, 0.6284, 0.1214, 0.6281, 0.1186, 0.6281, 0.1183, 0.6284, 0.1183, 0.6284, 0.1186, 0.6281, 0.1177, 0.6281, 0.1174, 0.6284, 0.1174, 0.6284, 0.1177, 0.4629, 0.5218, 0.4642, 0.9575, 0.0284, 0.9588, 0.02709, 0.5231, 0.6273, 0.1182, 0.6273, 0.1163, 0.6292, 0.1163, 0.6292, 0.1182, 0.6284, 0.1174, 0.6284, 0.1171, 0.6287, 0.1171, 0.6287, 0.1174, 0.6292, 0.1221, 0.6273, 0.1221, 0.6273, 0.1202, 0.6292, 0.1202, 0.6298, 0.1216, 0.6265, 0.1216, 0.6265, 0.1183, 0.6298, 0.1183, 0.6298, 0.1217, 0.6265, 0.1217, 0.6265, 0.1183, 0.6298, 0.1183, 0.6298, 0.118, 0.6265, 0.118, 0.6265, 0.1147, 0.6298, 0.1147, 0.469, 0.525, 0.469, 0.9646, 0.02939, 0.9646, 0.02939, 0.525, 0.6298, 0.1215, 0.6265, 0.1215, 0.6265, 0.1182, 0.6298, 0.1182, 0.6298, 0.1215, 0.6265, 0.1215, 0.6265, 0.1182, 0.6298, 0.1182, 0.6297, 0.1215, 0.6264, 0.1215, 0.6264, 0.1182, 0.6297, 0.1182, 0.6297, 0.1181, 0.6264, 0.1181, 0.6264, 0.1148, 0.6297, 0.1148, 0.63, 0.118, 0.6267, 0.118, 0.6267, 0.1147, 0.63, 0.1147, 0.463, 0.527, 0.4648, 0.9634, 0.02841, 0.9652, 0.02662, 0.5288, 0.6298, 0.1214, 0.6265, 0.1214, 0.6265, 0.1181, 0.6298, 0.1181, 0.6298, 0.1216, 0.6265, 0.1216, 0.6265, 0.1183, 0.6298, 0.1183])
me_cube.materials.append(mat_material)
me_cube.use_mirror_vertex_groups = False
me_cube.update()

# ---- objects
ob_cube = bpy.data.objects.new('Cube', me_cube)
ob_light = bpy.data.objects.new('Light', light_light)
ob_camera = bpy.data.objects.new('Camera', cam_camera)

# ---- transforms, parenting, visibility, modifiers, constraints
ob_cube.location = (0.0, 0.0, 0.0)
ob_cube.scale = (0.1, 0.1, 5.0)
ob_cube.lock_rotations_4d = False
ob_cube.empty_display_type = 'ARROWS'
ob_cube.lineart.crease_threshold = 0.0
ob_light.location = (4.076, 1.005, 5.904)
ob_light.rotation_euler = (0.6503, 0.05522, 1.866)
ob_light.lock_rotations_4d = False
ob_light.empty_display_type = 'ARROWS'
ob_light.color = (0.0, 0.0, 0.0, 0.0)
ob_light.lineart.crease_threshold = 0.0
ob_camera.location = (7.359, -6.926, 4.958)
ob_camera.rotation_euler = (1.109, 0.0, 0.8149)
ob_camera.lock_rotations_4d = False
ob_camera.empty_display_type = 'ARROWS'
ob_camera.color = (0.0, 0.0, 0.0, 0.0)
ob_camera.display_type = 'WIRE'
ob_camera.lineart.crease_threshold = 0.0

# ---- collection membership
col_collection.objects.link(ob_cube)
col_collection.objects.link(ob_light)
col_collection.objects.link(ob_camera)

# ---- scene / render settings (as saved in the file)
scene.camera = ob_camera
scene.frame_start = 1; scene.frame_end = 250; scene.frame_set(120)
scene.render.engine = 'BLENDER_EEVEE_NEXT'
scene.cycles.sampling_pattern = 'TABULATED_SOBOL'
scene.cycles.use_light_tree = False
scene.view_settings.view_transform = 'Filmic'
bpy.context.view_layer.update()
